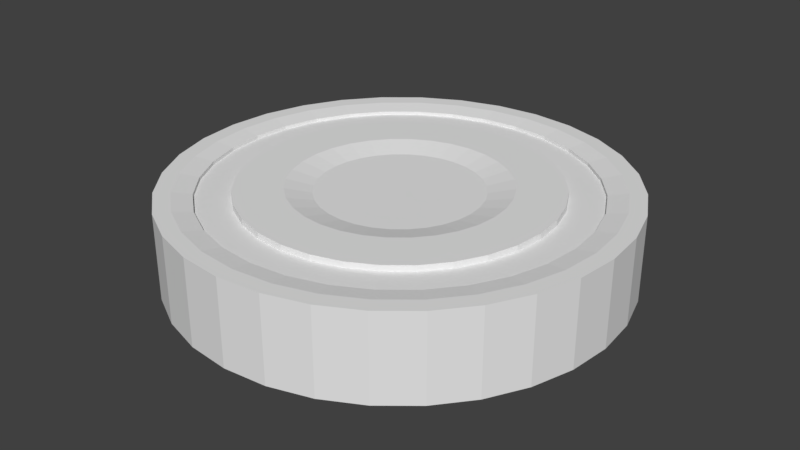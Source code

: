 # Source: carom.blend  (saved by Blender 2.79.0; exported with 4.5.12 LTS)
import bpy
from mathutils import Matrix  # noqa: F401  (used for matrix-valued properties, if any)

bpy.ops.wm.read_factory_settings(use_empty=True)
scene = bpy.context.scene
scene.name = 'Scene'

# ---- collections
col_collection_1 = bpy.data.collections.new('Collection 1'); scene.collection.children.link(col_collection_1)

# ---- world
world_world = bpy.data.worlds.new('World'); scene.world = world_world
world_world.color = (0.05088, 0.05088, 0.05088)
world_world.use_sun_shadow = False
world_world.sun_shadow_jitter_overblur = 0.0
world_world.cycles.sampling_method = 'MANUAL'

# ---- meshes
me_circle = bpy.data.meshes.new('Circle')
me_circle.from_pydata([(0.0, 1.0, 0.0), (-0.1951, 0.9808, 0.0), (-0.3827, 0.9239, 0.0), (-0.5556, 0.8315, 0.0), (-0.7071, 0.7071, 0.0), (-0.8315, 0.5556, 0.0), (-0.9239, 0.3827, 0.0), (-0.9808, 0.1951, 0.0), (-1.0, 7.55e-08, 0.0), (-0.9808, -0.1951, 0.0), (-0.9239, -0.3827, 0.0), (-0.8315, -0.5556, 0.0), (-0.7071, -0.7071, 0.0), (-0.5556, -0.8315, 0.0), (-0.3827, -0.9239, 0.0), (-0.1951, -0.9808, 0.0), (3.258e-07, -1.0, 0.0), (0.1951, -0.9808, 0.0), (0.3827, -0.9239, 0.0), (0.5556, -0.8315, 0.0), (0.7071, -0.7071, 0.0), (0.8315, -0.5556, 0.0), (0.9239, -0.3827, 0.0), (0.9808, -0.1951, 0.0), (1.0, 9.656e-07, 0.0), (0.9808, 0.1951, 0.0), (0.9239, 0.3827, 0.0), (0.8315, 0.5556, 0.0), (0.7071, 0.7071, 0.0), (0.5556, 0.8315, 0.0), (0.3827, 0.9239, 0.0), (0.1951, 0.9808, 0.0), (0.0, 1.0, 0.3833), (-0.1951, 0.9808, 0.3833), (-0.3827, 0.9239, 0.3833), (-0.5556, 0.8315, 0.3833), (-0.7071, 0.7071, 0.3833), (-0.8315, 0.5556, 0.3833), (-0.9239, 0.3827, 0.3833), (-0.9808, 0.1951, 0.3833), (-1.0, 7.55e-08, 0.3833), (-0.9808, -0.1951, 0.3833), (-0.9239, -0.3827, 0.3833), (-0.8315, -0.5556, 0.3833), (-0.7071, -0.7071, 0.3833), (-0.5556, -0.8315, 0.3833), (-0.3827, -0.9239, 0.3833), (-0.1951, -0.9808, 0.3833), (3.258e-07, -1.0, 0.3833), (0.1951, -0.9808, 0.3833), (0.3827, -0.9239, 0.3833), (0.5556, -0.8315, 0.3833), (0.7071, -0.7071, 0.3833), (0.8315, -0.5556, 0.3833), (0.9239, -0.3827, 0.3833), (0.9808, -0.1951, 0.3833), (1.0, 9.656e-07, 0.3833), (0.9808, 0.1951, 0.3833), (0.9239, 0.3827, 0.3833), (0.8315, 0.5556, 0.3833), (0.7071, 0.7071, 0.3833), (0.5556, 0.8315, 0.3833), (0.3827, 0.9239, 0.3833), (0.1951, 0.9808, 0.3833), (-0.1808, 0.9092, 0.3833), (-8.67e-09, 0.927, 0.3833), (-0.3547, 0.8564, 0.3833), (-0.515, 0.7708, 0.3833), (-0.6555, 0.6555, 0.3833), (-0.7708, 0.515, 0.3833), (-0.8564, 0.3547, 0.3833), (-0.9092, 0.1808, 0.3833), (-0.927, 9.079e-08, 0.3833), (-0.9092, -0.1808, 0.3833), (-0.8564, -0.3547, 0.3833), (-0.7708, -0.515, 0.3833), (-0.6555, -0.6555, 0.3833), (-0.515, -0.7708, 0.3833), (-0.3547, -0.8564, 0.3833), (-0.1808, -0.9092, 0.3833), (2.934e-07, -0.927, 0.3833), (0.1808, -0.9092, 0.3833), (0.3547, -0.8564, 0.3833), (0.515, -0.7708, 0.3833), (0.6555, -0.6555, 0.3833), (0.7708, -0.515, 0.3833), (0.8564, -0.3547, 0.3833), (0.9092, -0.1808, 0.3833), (0.927, 9.159e-07, 0.3833), (0.9092, 0.1808, 0.3833), (0.8564, 0.3547, 0.3833), (0.7708, 0.515, 0.3833), (0.6555, 0.6555, 0.3833), (0.515, 0.7708, 0.3833), (0.3547, 0.8564, 0.3833), (0.1808, 0.9092, 0.3833), (-0.1639, 0.8241, 0.3705), (-1.417e-08, 0.8403, 0.3705), (-0.3216, 0.7763, 0.3705), (-0.4668, 0.6987, 0.3705), (-0.5942, 0.5942, 0.3705), (-0.6987, 0.4668, 0.3705), (-0.7763, 0.3216, 0.3705), (-0.8241, 0.1639, 0.3705), (-0.8403, 1.126e-07, 0.3705), (-0.8241, -0.1639, 0.3705), (-0.7763, -0.3216, 0.3705), (-0.6987, -0.4668, 0.3705), (-0.5942, -0.5942, 0.3705), (-0.4668, -0.6987, 0.3705), (-0.3216, -0.7763, 0.3705), (-0.1639, -0.8241, 0.3705), (2.596e-07, -0.8403, 0.3705), (0.1639, -0.8241, 0.3705), (0.3216, -0.7763, 0.3705), (0.4668, -0.6987, 0.3705), (0.5942, -0.5942, 0.3705), (0.6987, -0.4668, 0.3705), (0.7763, -0.3216, 0.3705), (0.8241, -0.1639, 0.3705), (0.8403, 8.605e-07, 0.3705), (0.8241, 0.1639, 0.3705), (0.7763, 0.3216, 0.3705), (0.6987, 0.4668, 0.3705), (0.5942, 0.5942, 0.3705), (0.4668, 0.6987, 0.3705), (0.3216, 0.7763, 0.3705), (0.1639, 0.8241, 0.3705), (-0.1639, 0.8241, 0.3548), (-1.447e-08, 0.8403, 0.3548), (-0.3216, 0.7763, 0.3548), (-0.4668, 0.6987, 0.3548), (-0.5942, 0.5942, 0.3548), (-0.6987, 0.4668, 0.3548), (-0.7763, 0.3216, 0.3548), (-0.8241, 0.1639, 0.3548), (-0.8403, 1.126e-07, 0.3548), (-0.8241, -0.1639, 0.3548), (-0.7763, -0.3216, 0.3548), (-0.6987, -0.4668, 0.3548), (-0.5942, -0.5942, 0.3548), (-0.4668, -0.6987, 0.3548), (-0.3216, -0.7763, 0.3548), (-0.1639, -0.8241, 0.3548), (2.593e-07, -0.8403, 0.3548), (0.1639, -0.8241, 0.3548), (0.3216, -0.7763, 0.3548), (0.4668, -0.6987, 0.3548), (0.5942, -0.5942, 0.3548), (0.6987, -0.4668, 0.3548), (0.7763, -0.3216, 0.3548), (0.8241, -0.1639, 0.3548), (0.8403, 8.605e-07, 0.3548), (0.8241, 0.1639, 0.3548), (0.7763, 0.3216, 0.3548), (0.6987, 0.4668, 0.3548), (0.5942, 0.5942, 0.3548), (0.4668, 0.6987, 0.3548), (0.3216, 0.7763, 0.3548), (0.1639, 0.8241, 0.3548), (-0.1339, 0.673, 0.3548), (-3.052e-08, 0.6862, 0.3548), (-0.2626, 0.6339, 0.3548), (-0.3812, 0.5705, 0.3548), (-0.4852, 0.4852, 0.3548), (-0.5705, 0.3812, 0.3548), (-0.6339, 0.2626, 0.3548), (-0.673, 0.1339, 0.3548), (-0.6862, 1.473e-07, 0.3548), (-0.673, -0.1339, 0.3548), (-0.6339, -0.2626, 0.3548), (-0.5705, -0.3812, 0.3548), (-0.4852, -0.4852, 0.3548), (-0.3812, -0.5705, 0.3548), (-0.2626, -0.6339, 0.3548), (-0.1339, -0.673, 0.3548), (1.931e-07, -0.6862, 0.3548), (0.1339, -0.673, 0.3548), (0.2626, -0.6339, 0.3548), (0.3812, -0.5705, 0.3548), (0.4852, -0.4852, 0.3548), (0.5705, -0.3812, 0.3548), (0.6339, -0.2626, 0.3548), (0.673, -0.1339, 0.3548), (0.6862, 7.581e-07, 0.3548), (0.673, 0.1339, 0.3548), (0.6339, 0.2626, 0.3548), (0.5705, 0.3812, 0.3548), (0.4852, 0.4852, 0.3548), (0.3812, 0.5705, 0.3548), (0.2626, 0.6339, 0.3548), (0.1339, 0.673, 0.3548), (-0.1339, 0.673, 0.3815), (-3.099e-08, 0.6862, 0.3815), (-0.2626, 0.6339, 0.3815), (-0.3812, 0.5705, 0.3815), (-0.4852, 0.4852, 0.3815), (-0.5705, 0.3812, 0.3815), (-0.6339, 0.2626, 0.3815), (-0.673, 0.1339, 0.3815), (-0.6862, 1.473e-07, 0.3815), (-0.673, -0.1339, 0.3815), (-0.6339, -0.2626, 0.3815), (-0.5705, -0.3812, 0.3815), (-0.4852, -0.4852, 0.3815), (-0.3812, -0.5705, 0.3815), (-0.2626, -0.6339, 0.3815), (-0.1339, -0.673, 0.3815), (1.926e-07, -0.6862, 0.3815), (0.1339, -0.673, 0.3815), (0.2626, -0.6339, 0.3815), (0.3812, -0.5705, 0.3815), (0.4852, -0.4852, 0.3815), (0.5705, -0.3812, 0.3815), (0.6339, -0.2626, 0.3815), (0.673, -0.1339, 0.3815), (0.6862, 7.581e-07, 0.3815), (0.673, 0.1339, 0.3815), (0.6339, 0.2626, 0.3815), (0.5705, 0.3812, 0.3815), (0.4852, 0.4852, 0.3815), (0.3812, 0.5705, 0.3815), (0.2626, 0.6339, 0.3815), (0.1339, 0.673, 0.3815), (-0.09261, 0.4656, 0.3815), (-5.172e-08, 0.4747, 0.3815), (-0.1817, 0.4386, 0.3815), (-0.2637, 0.3947, 0.3815), (-0.3357, 0.3357, 0.3815), (-0.3947, 0.2637, 0.3815), (-0.4386, 0.1817, 0.3815), (-0.4656, 0.09261, 0.3815), (-0.4747, 1.978e-07, 0.3815), (-0.4656, -0.09261, 0.3815), (-0.4386, -0.1817, 0.3815), (-0.3947, -0.2637, 0.3815), (-0.3357, -0.3357, 0.3815), (-0.2637, -0.3947, 0.3815), (-0.1817, -0.4386, 0.3815), (-0.09261, -0.4656, 0.3815), (1.03e-07, -0.4747, 0.3815), (0.09261, -0.4656, 0.3815), (0.1817, -0.4386, 0.3815), (0.2637, -0.3947, 0.3815), (0.3357, -0.3357, 0.3815), (0.3947, -0.2637, 0.3815), (0.4386, -0.1817, 0.3815), (0.4656, -0.09261, 0.3815), (0.4747, 6.203e-07, 0.3815), (0.4656, 0.09261, 0.3815), (0.4386, 0.1817, 0.3815), (0.3947, 0.2637, 0.3815), (0.3357, 0.3357, 0.3815), (0.2637, 0.3947, 0.3815), (0.1817, 0.4386, 0.3815), (0.09261, 0.4656, 0.3815), (-0.07013, 0.3526, 0.3565), (-6.13e-08, 0.3595, 0.3565), (-0.1376, 0.3321, 0.3565), (-0.1997, 0.2989, 0.3565), (-0.2542, 0.2542, 0.3565), (-0.2989, 0.1997, 0.3565), (-0.3321, 0.1376, 0.3565), (-0.3526, 0.07013, 0.3565), (-0.3595, 2.241e-07, 0.3565), (-0.3526, -0.07013, 0.3565), (-0.3321, -0.1376, 0.3565), (-0.2989, -0.1997, 0.3565), (-0.2542, -0.2542, 0.3565), (-0.1997, -0.2989, 0.3565), (-0.1376, -0.3321, 0.3565), (-0.07013, -0.3526, 0.3565), (5.584e-08, -0.3595, 0.3565), (0.07013, -0.3526, 0.3565), (0.1376, -0.3321, 0.3565), (0.1997, -0.2989, 0.3565), (0.2542, -0.2542, 0.3565), (0.2989, -0.1997, 0.3565), (0.3321, -0.1376, 0.3565), (0.3526, -0.07013, 0.3565), (0.3595, 5.441e-07, 0.3565), (0.3526, 0.07013, 0.3565), (0.3321, 0.1376, 0.3565), (0.2989, 0.1997, 0.3565), (0.2542, 0.2542, 0.3565), (0.1997, 0.2989, 0.3565), (0.1376, 0.3321, 0.3565), (0.07013, 0.3526, 0.3565)], [], [(18, 17, 49, 50), (5, 4, 36, 37), (0, 31, 63, 32), (19, 18, 50, 51), (6, 5, 37, 38), (20, 19, 51, 52), (7, 6, 38, 39), (21, 20, 52, 53), (8, 7, 39, 40), (22, 21, 53, 54), (9, 8, 40, 41), (23, 22, 54, 55), (10, 9, 41, 42), (24, 23, 55, 56), (11, 10, 42, 43), (25, 24, 56, 57), (12, 11, 43, 44), (26, 25, 57, 58), (13, 12, 44, 45), (27, 26, 58, 59), (14, 13, 45, 46), (1, 0, 32, 33), (28, 27, 59, 60), (15, 14, 46, 47), (2, 1, 33, 34), (29, 28, 60, 61), (16, 15, 47, 48), (3, 2, 34, 35), (30, 29, 61, 62), (17, 16, 48, 49), (4, 3, 35, 36), (31, 30, 62, 63), (45, 44, 76, 77), (1, 2, 3, 4, 5, 6, 7, 8, 9, 10, 11, 12, 13, 14, 15, 16, 17, 18, 19, 20, 21, 22, 23, 24, 25, 26, 27, 28, 29, 30, 31, 0), (80, 79, 111, 112), (59, 58, 90, 91), (46, 45, 77, 78), (33, 32, 65, 64), (60, 59, 91, 92), (47, 46, 78, 79), (34, 33, 64, 66), (61, 60, 92, 93), (48, 47, 79, 80), (35, 34, 66, 67), (62, 61, 93, 94), (49, 48, 80, 81), (36, 35, 67, 68), (63, 62, 94, 95), (50, 49, 81, 82), (37, 36, 68, 69), (32, 63, 95, 65), (51, 50, 82, 83), (38, 37, 69, 70), (52, 51, 83, 84), (39, 38, 70, 71), (53, 52, 84, 85), (40, 39, 71, 72), (54, 53, 85, 86), (41, 40, 72, 73), (55, 54, 86, 87), (42, 41, 73, 74), (56, 55, 87, 88), (43, 42, 74, 75), (57, 56, 88, 89), (44, 43, 75, 76), (58, 57, 89, 90), (115, 114, 146, 147), (67, 66, 98, 99), (94, 93, 125, 126), (81, 80, 112, 113), (68, 67, 99, 100), (95, 94, 126, 127), (82, 81, 113, 114), (69, 68, 100, 101), (65, 95, 127, 97), (83, 82, 114, 115), (70, 69, 101, 102), (84, 83, 115, 116), (71, 70, 102, 103), (85, 84, 116, 117), (72, 71, 103, 104), (86, 85, 117, 118), (73, 72, 104, 105), (87, 86, 118, 119), (74, 73, 105, 106), (88, 87, 119, 120), (75, 74, 106, 107), (89, 88, 120, 121), (76, 75, 107, 108), (90, 89, 121, 122), (77, 76, 108, 109), (91, 90, 122, 123), (78, 77, 109, 110), (64, 65, 97, 96), (92, 91, 123, 124), (79, 78, 110, 111), (66, 64, 96, 98), (93, 92, 124, 125), (150, 149, 181, 182), (102, 101, 133, 134), (116, 115, 147, 148), (103, 102, 134, 135), (117, 116, 148, 149), (104, 103, 135, 136), (118, 117, 149, 150), (105, 104, 136, 137), (119, 118, 150, 151), (106, 105, 137, 138), (120, 119, 151, 152), (107, 106, 138, 139), (121, 120, 152, 153), (108, 107, 139, 140), (122, 121, 153, 154), (109, 108, 140, 141), (123, 122, 154, 155), (110, 109, 141, 142), (96, 97, 129, 128), (124, 123, 155, 156), (111, 110, 142, 143), (98, 96, 128, 130), (125, 124, 156, 157), (112, 111, 143, 144), (99, 98, 130, 131), (126, 125, 157, 158), (113, 112, 144, 145), (100, 99, 131, 132), (127, 126, 158, 159), (114, 113, 145, 146), (101, 100, 132, 133), (97, 127, 159, 129), (185, 184, 216, 217), (137, 136, 168, 169), (151, 150, 182, 183), (138, 137, 169, 170), (152, 151, 183, 184), (139, 138, 170, 171), (153, 152, 184, 185), (140, 139, 171, 172), (154, 153, 185, 186), (141, 140, 172, 173), (155, 154, 186, 187), (142, 141, 173, 174), (128, 129, 161, 160), (156, 155, 187, 188), (143, 142, 174, 175), (130, 128, 160, 162), (157, 156, 188, 189), (144, 143, 175, 176), (131, 130, 162, 163), (158, 157, 189, 190), (145, 144, 176, 177), (132, 131, 163, 164), (159, 158, 190, 191), (146, 145, 177, 178), (133, 132, 164, 165), (129, 159, 191, 161), (147, 146, 178, 179), (134, 133, 165, 166), (148, 147, 179, 180), (135, 134, 166, 167), (149, 148, 180, 181), (136, 135, 167, 168), (192, 193, 225, 224), (172, 171, 203, 204), (186, 185, 217, 218), (173, 172, 204, 205), (187, 186, 218, 219), (174, 173, 205, 206), (160, 161, 193, 192), (188, 187, 219, 220), (175, 174, 206, 207), (162, 160, 192, 194), (189, 188, 220, 221), (176, 175, 207, 208), (163, 162, 194, 195), (190, 189, 221, 222), (177, 176, 208, 209), (164, 163, 195, 196), (191, 190, 222, 223), (178, 177, 209, 210), (165, 164, 196, 197), (161, 191, 223, 193), (179, 178, 210, 211), (166, 165, 197, 198), (180, 179, 211, 212), (167, 166, 198, 199), (181, 180, 212, 213), (168, 167, 199, 200), (182, 181, 213, 214), (169, 168, 200, 201), (183, 182, 214, 215), (170, 169, 201, 202), (184, 183, 215, 216), (171, 170, 202, 203), (228, 227, 259, 260), (220, 219, 251, 252), (207, 206, 238, 239), (194, 192, 224, 226), (221, 220, 252, 253), (208, 207, 239, 240), (195, 194, 226, 227), (222, 221, 253, 254), (209, 208, 240, 241), (196, 195, 227, 228), (223, 222, 254, 255), (210, 209, 241, 242), (197, 196, 228, 229), (193, 223, 255, 225), (211, 210, 242, 243), (198, 197, 229, 230), (212, 211, 243, 244), (199, 198, 230, 231), (213, 212, 244, 245), (200, 199, 231, 232), (214, 213, 245, 246), (201, 200, 232, 233), (215, 214, 246, 247), (202, 201, 233, 234), (216, 215, 247, 248), (203, 202, 234, 235), (217, 216, 248, 249), (204, 203, 235, 236), (218, 217, 249, 250), (205, 204, 236, 237), (219, 218, 250, 251), (206, 205, 237, 238), (256, 257, 287, 286, 285, 284, 283, 282, 281, 280, 279, 278, 277, 276, 275, 274, 273, 272, 271, 270, 269, 268, 267, 266, 265, 264, 263, 262, 261, 260, 259, 258), (255, 254, 286, 287), (242, 241, 273, 274), (229, 228, 260, 261), (225, 255, 287, 257), (243, 242, 274, 275), (230, 229, 261, 262), (244, 243, 275, 276), (231, 230, 262, 263), (245, 244, 276, 277), (232, 231, 263, 264), (246, 245, 277, 278), (233, 232, 264, 265), (247, 246, 278, 279), (234, 233, 265, 266), (248, 247, 279, 280), (235, 234, 266, 267), (249, 248, 280, 281), (236, 235, 267, 268), (250, 249, 281, 282), (237, 236, 268, 269), (251, 250, 282, 283), (238, 237, 269, 270), (224, 225, 257, 256), (252, 251, 283, 284), (239, 238, 270, 271), (226, 224, 256, 258), (253, 252, 284, 285), (240, 239, 271, 272), (227, 226, 258, 259), (254, 253, 285, 286), (241, 240, 272, 273)])
me_circle.use_remesh_preserve_volume = False
me_circle.use_remesh_preserve_attributes = False
me_circle.use_mirror_vertex_groups = False
me_circle.update()

# ---- objects
ob_circle = bpy.data.objects.new('Circle', me_circle)

# ---- transforms, parenting, visibility, modifiers, constraints
ob_circle.location = (0.0, 0.0, 0.0)
ob_circle.lineart.crease_threshold = 0.0

# ---- collection membership
col_collection_1.objects.link(ob_circle)

# ---- scene / render settings (as saved in the file)
scene.frame_start = 1; scene.frame_end = 250; scene.frame_set(1)
scene.render.engine = 'BLENDER_EEVEE_NEXT'
scene.render.resolution_percentage = 50
scene.render.dither_intensity = 0.0
scene.cycles.use_denoising = False
scene.cycles.samples = 128
scene.cycles.sampling_pattern = 'TABULATED_SOBOL'
scene.cycles.use_adaptive_sampling = False
scene.cycles.use_light_tree = False
scene.cycles.blur_glossy = 0.0
scene.cycles.sample_clamp_indirect = 0.0
scene.view_settings.view_transform = 'Standard'
bpy.context.view_layer.update()

# ---- added for rendering (the .blend has no active camera and no usable light): camera, sun
cam_auto = bpy.data.cameras.new('AutoCamera')
cam_auto.lens = 50.0
cam_auto.sensor_width = 36.0
cam_auto.clip_end = 1000.0
ob_auto_camera = bpy.data.objects.new('AutoCamera', cam_auto)
scene.collection.objects.link(ob_auto_camera)
ob_auto_camera.location = (2.64085, -3.16902, 2.30432)
ob_auto_camera.rotation_euler = (1.09748, -7.21219e-08, 0.694738)
scene.camera = ob_auto_camera
light_auto_sun = bpy.data.lights.new('AutoSun', 'SUN')
light_auto_sun.energy = 3.0
light_auto_sun.angle = 0.0523599
ob_auto_sun = bpy.data.objects.new('AutoSun', light_auto_sun)
scene.collection.objects.link(ob_auto_sun)
ob_auto_sun.rotation_euler = (0.872665, 0.174533, 0.523599)
bpy.context.view_layer.update()
